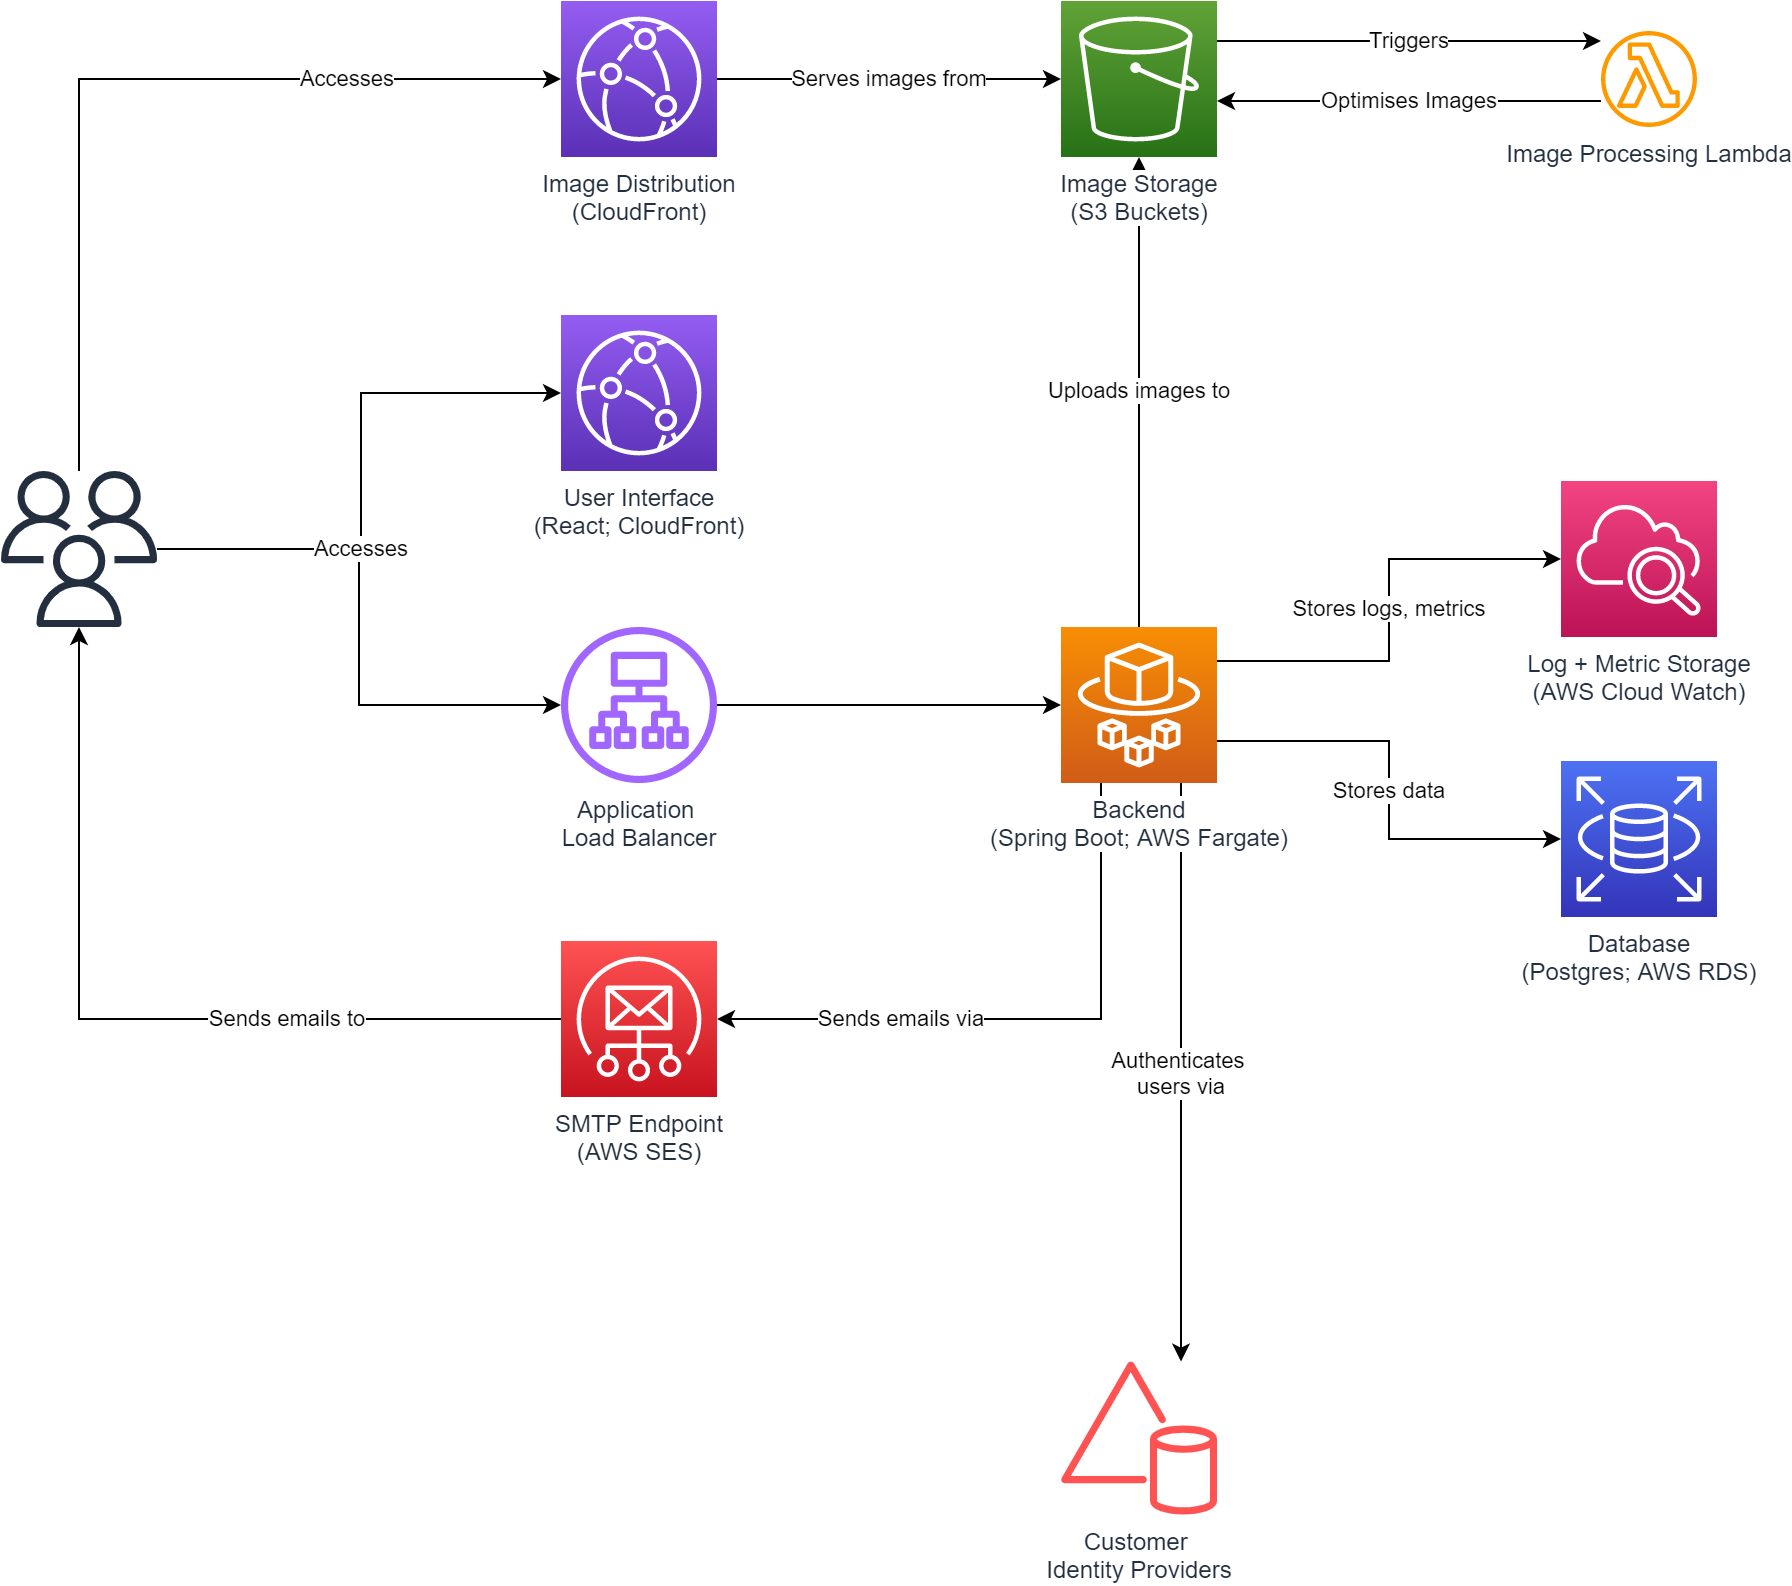

The diagram above was exported from draw.io. Its source (the exported page's mxGraphModel, read from the mxfile embedded in the PNG):
<mxGraphModel dx="1936" dy="806" grid="1" gridSize="10" guides="1" tooltips="1" connect="1" arrows="1" fold="1" page="1" pageScale="1" pageWidth="850" pageHeight="1100" math="0" shadow="0">
  <root>
    <mxCell id="0" />
    <mxCell id="1" parent="0" />
    <mxCell id="nzzVL0V3pB3E7JTL6ocy-22" value="Uploads images to" style="edgeStyle=orthogonalEdgeStyle;rounded=0;orthogonalLoop=1;jettySize=auto;html=1;" edge="1" parent="1" source="nzzVL0V3pB3E7JTL6ocy-2" target="nzzVL0V3pB3E7JTL6ocy-9">
      <mxGeometry relative="1" as="geometry" />
    </mxCell>
    <mxCell id="nzzVL0V3pB3E7JTL6ocy-26" value="Sends emails via" style="edgeStyle=orthogonalEdgeStyle;rounded=0;orthogonalLoop=1;jettySize=auto;html=1;" edge="1" parent="1" source="nzzVL0V3pB3E7JTL6ocy-2" target="nzzVL0V3pB3E7JTL6ocy-6">
      <mxGeometry x="0.4065" relative="1" as="geometry">
        <Array as="points">
          <mxPoint x="380" y="769" />
        </Array>
        <mxPoint as="offset" />
      </mxGeometry>
    </mxCell>
    <mxCell id="nzzVL0V3pB3E7JTL6ocy-27" value="Authenticates &lt;br&gt;users via" style="edgeStyle=orthogonalEdgeStyle;rounded=0;orthogonalLoop=1;jettySize=auto;html=1;" edge="1" parent="1" source="nzzVL0V3pB3E7JTL6ocy-2" target="nzzVL0V3pB3E7JTL6ocy-14">
      <mxGeometry relative="1" as="geometry">
        <Array as="points">
          <mxPoint x="420" y="800" />
          <mxPoint x="420" y="800" />
        </Array>
      </mxGeometry>
    </mxCell>
    <mxCell id="nzzVL0V3pB3E7JTL6ocy-28" value="Stores logs, metrics" style="edgeStyle=orthogonalEdgeStyle;rounded=0;orthogonalLoop=1;jettySize=auto;html=1;" edge="1" parent="1" source="nzzVL0V3pB3E7JTL6ocy-2" target="nzzVL0V3pB3E7JTL6ocy-13">
      <mxGeometry relative="1" as="geometry">
        <Array as="points">
          <mxPoint x="524" y="590" />
          <mxPoint x="524" y="539" />
        </Array>
      </mxGeometry>
    </mxCell>
    <mxCell id="nzzVL0V3pB3E7JTL6ocy-29" value="Stores data" style="edgeStyle=orthogonalEdgeStyle;rounded=0;orthogonalLoop=1;jettySize=auto;html=1;" edge="1" parent="1" source="nzzVL0V3pB3E7JTL6ocy-2" target="nzzVL0V3pB3E7JTL6ocy-11">
      <mxGeometry relative="1" as="geometry">
        <Array as="points">
          <mxPoint x="524" y="630" />
          <mxPoint x="524" y="679" />
        </Array>
      </mxGeometry>
    </mxCell>
    <mxCell id="nzzVL0V3pB3E7JTL6ocy-2" value="Backend&lt;br&gt;(Spring Boot; AWS Fargate)" style="sketch=0;points=[[0,0,0],[0.25,0,0],[0.5,0,0],[0.75,0,0],[1,0,0],[0,1,0],[0.25,1,0],[0.5,1,0],[0.75,1,0],[1,1,0],[0,0.25,0],[0,0.5,0],[0,0.75,0],[1,0.25,0],[1,0.5,0],[1,0.75,0]];outlineConnect=0;fontColor=#232F3E;gradientColor=#F78E04;gradientDirection=north;fillColor=#D05C17;strokeColor=#ffffff;dashed=0;verticalLabelPosition=bottom;verticalAlign=top;align=center;html=1;fontSize=12;fontStyle=0;aspect=fixed;shape=mxgraph.aws4.resourceIcon;resIcon=mxgraph.aws4.fargate;labelBackgroundColor=default;" vertex="1" parent="1">
      <mxGeometry x="360" y="573" width="78" height="78" as="geometry" />
    </mxCell>
    <mxCell id="nzzVL0V3pB3E7JTL6ocy-3" value="User Interface&lt;br&gt;(React; CloudFront)" style="sketch=0;points=[[0,0,0],[0.25,0,0],[0.5,0,0],[0.75,0,0],[1,0,0],[0,1,0],[0.25,1,0],[0.5,1,0],[0.75,1,0],[1,1,0],[0,0.25,0],[0,0.5,0],[0,0.75,0],[1,0.25,0],[1,0.5,0],[1,0.75,0]];outlineConnect=0;fontColor=#232F3E;gradientColor=#945DF2;gradientDirection=north;fillColor=#5A30B5;strokeColor=#ffffff;dashed=0;verticalLabelPosition=bottom;verticalAlign=top;align=center;html=1;fontSize=12;fontStyle=0;aspect=fixed;shape=mxgraph.aws4.resourceIcon;resIcon=mxgraph.aws4.cloudfront;" vertex="1" parent="1">
      <mxGeometry x="110" y="417" width="78" height="78" as="geometry" />
    </mxCell>
    <mxCell id="nzzVL0V3pB3E7JTL6ocy-21" style="edgeStyle=orthogonalEdgeStyle;rounded=0;orthogonalLoop=1;jettySize=auto;html=1;" edge="1" parent="1" source="nzzVL0V3pB3E7JTL6ocy-5" target="nzzVL0V3pB3E7JTL6ocy-2">
      <mxGeometry relative="1" as="geometry" />
    </mxCell>
    <mxCell id="nzzVL0V3pB3E7JTL6ocy-5" value="Application &lt;br&gt;Load Balancer" style="sketch=0;outlineConnect=0;fontColor=#232F3E;gradientColor=none;fillColor=#A166FF;strokeColor=none;dashed=0;verticalLabelPosition=bottom;verticalAlign=top;align=center;html=1;fontSize=12;fontStyle=0;aspect=fixed;pointerEvents=1;shape=mxgraph.aws4.application_load_balancer;" vertex="1" parent="1">
      <mxGeometry x="110" y="573" width="78" height="78" as="geometry" />
    </mxCell>
    <mxCell id="nzzVL0V3pB3E7JTL6ocy-16" value="Sends emails to" style="edgeStyle=orthogonalEdgeStyle;rounded=0;orthogonalLoop=1;jettySize=auto;html=1;" edge="1" parent="1" source="nzzVL0V3pB3E7JTL6ocy-6" target="nzzVL0V3pB3E7JTL6ocy-15">
      <mxGeometry x="-0.3717" relative="1" as="geometry">
        <mxPoint as="offset" />
      </mxGeometry>
    </mxCell>
    <mxCell id="nzzVL0V3pB3E7JTL6ocy-6" value="SMTP Endpoint&lt;br&gt;(AWS SES)&lt;br&gt;" style="sketch=0;points=[[0,0,0],[0.25,0,0],[0.5,0,0],[0.75,0,0],[1,0,0],[0,1,0],[0.25,1,0],[0.5,1,0],[0.75,1,0],[1,1,0],[0,0.25,0],[0,0.5,0],[0,0.75,0],[1,0.25,0],[1,0.5,0],[1,0.75,0]];outlineConnect=0;fontColor=#232F3E;gradientColor=#FF5252;gradientDirection=north;fillColor=#C7131F;strokeColor=#ffffff;dashed=0;verticalLabelPosition=bottom;verticalAlign=top;align=center;html=1;fontSize=12;fontStyle=0;aspect=fixed;shape=mxgraph.aws4.resourceIcon;resIcon=mxgraph.aws4.simple_email_service;" vertex="1" parent="1">
      <mxGeometry x="110" y="730" width="78" height="78" as="geometry" />
    </mxCell>
    <mxCell id="nzzVL0V3pB3E7JTL6ocy-24" value="Optimises Images" style="edgeStyle=orthogonalEdgeStyle;rounded=0;orthogonalLoop=1;jettySize=auto;html=1;" edge="1" parent="1" source="nzzVL0V3pB3E7JTL6ocy-8" target="nzzVL0V3pB3E7JTL6ocy-9">
      <mxGeometry relative="1" as="geometry">
        <Array as="points">
          <mxPoint x="500" y="310" />
          <mxPoint x="500" y="310" />
        </Array>
      </mxGeometry>
    </mxCell>
    <mxCell id="nzzVL0V3pB3E7JTL6ocy-8" value="Image Processing Lambda" style="sketch=0;outlineConnect=0;fontColor=#232F3E;gradientColor=none;fillColor=#FF9900;strokeColor=none;dashed=0;verticalLabelPosition=bottom;verticalAlign=top;align=center;html=1;fontSize=12;fontStyle=0;aspect=fixed;pointerEvents=1;shape=mxgraph.aws4.lambda_function;" vertex="1" parent="1">
      <mxGeometry x="630" y="275" width="48" height="48" as="geometry" />
    </mxCell>
    <mxCell id="nzzVL0V3pB3E7JTL6ocy-25" value="Triggers" style="edgeStyle=orthogonalEdgeStyle;rounded=0;orthogonalLoop=1;jettySize=auto;html=1;" edge="1" parent="1" source="nzzVL0V3pB3E7JTL6ocy-9" target="nzzVL0V3pB3E7JTL6ocy-8">
      <mxGeometry relative="1" as="geometry">
        <Array as="points">
          <mxPoint x="500" y="280" />
          <mxPoint x="500" y="280" />
        </Array>
      </mxGeometry>
    </mxCell>
    <mxCell id="nzzVL0V3pB3E7JTL6ocy-9" value="Image Storage&lt;br&gt;(S3 Buckets)" style="sketch=0;points=[[0,0,0],[0.25,0,0],[0.5,0,0],[0.75,0,0],[1,0,0],[0,1,0],[0.25,1,0],[0.5,1,0],[0.75,1,0],[1,1,0],[0,0.25,0],[0,0.5,0],[0,0.75,0],[1,0.25,0],[1,0.5,0],[1,0.75,0]];outlineConnect=0;fontColor=#232F3E;gradientColor=#60A337;gradientDirection=north;fillColor=#277116;strokeColor=#ffffff;dashed=0;verticalLabelPosition=bottom;verticalAlign=top;align=center;html=1;fontSize=12;fontStyle=0;aspect=fixed;shape=mxgraph.aws4.resourceIcon;resIcon=mxgraph.aws4.s3;labelBackgroundColor=default;" vertex="1" parent="1">
      <mxGeometry x="360" y="260" width="78" height="78" as="geometry" />
    </mxCell>
    <mxCell id="nzzVL0V3pB3E7JTL6ocy-23" value="Serves images from" style="edgeStyle=orthogonalEdgeStyle;rounded=0;orthogonalLoop=1;jettySize=auto;html=1;" edge="1" parent="1" source="nzzVL0V3pB3E7JTL6ocy-10" target="nzzVL0V3pB3E7JTL6ocy-9">
      <mxGeometry relative="1" as="geometry" />
    </mxCell>
    <mxCell id="nzzVL0V3pB3E7JTL6ocy-10" value="Image Distribution&lt;br&gt;(CloudFront)" style="sketch=0;points=[[0,0,0],[0.25,0,0],[0.5,0,0],[0.75,0,0],[1,0,0],[0,1,0],[0.25,1,0],[0.5,1,0],[0.75,1,0],[1,1,0],[0,0.25,0],[0,0.5,0],[0,0.75,0],[1,0.25,0],[1,0.5,0],[1,0.75,0]];outlineConnect=0;fontColor=#232F3E;gradientColor=#945DF2;gradientDirection=north;fillColor=#5A30B5;strokeColor=#ffffff;dashed=0;verticalLabelPosition=bottom;verticalAlign=top;align=center;html=1;fontSize=12;fontStyle=0;aspect=fixed;shape=mxgraph.aws4.resourceIcon;resIcon=mxgraph.aws4.cloudfront;" vertex="1" parent="1">
      <mxGeometry x="110" y="260" width="78" height="78" as="geometry" />
    </mxCell>
    <mxCell id="nzzVL0V3pB3E7JTL6ocy-11" value="Database&lt;br&gt;(Postgres; AWS RDS)" style="sketch=0;points=[[0,0,0],[0.25,0,0],[0.5,0,0],[0.75,0,0],[1,0,0],[0,1,0],[0.25,1,0],[0.5,1,0],[0.75,1,0],[1,1,0],[0,0.25,0],[0,0.5,0],[0,0.75,0],[1,0.25,0],[1,0.5,0],[1,0.75,0]];outlineConnect=0;fontColor=#232F3E;gradientColor=#4D72F3;gradientDirection=north;fillColor=#3334B9;strokeColor=#ffffff;dashed=0;verticalLabelPosition=bottom;verticalAlign=top;align=center;html=1;fontSize=12;fontStyle=0;aspect=fixed;shape=mxgraph.aws4.resourceIcon;resIcon=mxgraph.aws4.rds;" vertex="1" parent="1">
      <mxGeometry x="610" y="640" width="78" height="78" as="geometry" />
    </mxCell>
    <mxCell id="nzzVL0V3pB3E7JTL6ocy-13" value="Log + Metric Storage&lt;br&gt;(AWS Cloud Watch)" style="sketch=0;points=[[0,0,0],[0.25,0,0],[0.5,0,0],[0.75,0,0],[1,0,0],[0,1,0],[0.25,1,0],[0.5,1,0],[0.75,1,0],[1,1,0],[0,0.25,0],[0,0.5,0],[0,0.75,0],[1,0.25,0],[1,0.5,0],[1,0.75,0]];points=[[0,0,0],[0.25,0,0],[0.5,0,0],[0.75,0,0],[1,0,0],[0,1,0],[0.25,1,0],[0.5,1,0],[0.75,1,0],[1,1,0],[0,0.25,0],[0,0.5,0],[0,0.75,0],[1,0.25,0],[1,0.5,0],[1,0.75,0]];outlineConnect=0;fontColor=#232F3E;gradientColor=#F34482;gradientDirection=north;fillColor=#BC1356;strokeColor=#ffffff;dashed=0;verticalLabelPosition=bottom;verticalAlign=top;align=center;html=1;fontSize=12;fontStyle=0;aspect=fixed;shape=mxgraph.aws4.resourceIcon;resIcon=mxgraph.aws4.cloudwatch_2;" vertex="1" parent="1">
      <mxGeometry x="610" y="500" width="78" height="78" as="geometry" />
    </mxCell>
    <mxCell id="nzzVL0V3pB3E7JTL6ocy-14" value="Customer &lt;br&gt;Identity Providers" style="sketch=0;outlineConnect=0;fontColor=#232F3E;gradientColor=none;fillColor=#FF5252;strokeColor=none;dashed=0;verticalLabelPosition=bottom;verticalAlign=top;align=center;html=1;fontSize=12;fontStyle=0;aspect=fixed;pointerEvents=1;shape=mxgraph.aws4.simple_ad;" vertex="1" parent="1">
      <mxGeometry x="360" y="940" width="78" height="77" as="geometry" />
    </mxCell>
    <mxCell id="nzzVL0V3pB3E7JTL6ocy-18" value="Accesses" style="edgeStyle=orthogonalEdgeStyle;rounded=0;orthogonalLoop=1;jettySize=auto;html=1;" edge="1" parent="1" source="nzzVL0V3pB3E7JTL6ocy-15" target="nzzVL0V3pB3E7JTL6ocy-10">
      <mxGeometry x="0.5122" relative="1" as="geometry">
        <Array as="points">
          <mxPoint x="-131" y="299" />
        </Array>
        <mxPoint as="offset" />
      </mxGeometry>
    </mxCell>
    <mxCell id="nzzVL0V3pB3E7JTL6ocy-20" style="edgeStyle=orthogonalEdgeStyle;rounded=0;orthogonalLoop=1;jettySize=auto;html=1;" edge="1" parent="1" source="nzzVL0V3pB3E7JTL6ocy-15" target="nzzVL0V3pB3E7JTL6ocy-5">
      <mxGeometry relative="1" as="geometry">
        <Array as="points">
          <mxPoint x="9" y="534" />
          <mxPoint x="9" y="612" />
        </Array>
      </mxGeometry>
    </mxCell>
    <mxCell id="nzzVL0V3pB3E7JTL6ocy-15" value="" style="sketch=0;outlineConnect=0;fontColor=#232F3E;gradientColor=none;fillColor=#232F3E;strokeColor=none;dashed=0;verticalLabelPosition=bottom;verticalAlign=top;align=center;html=1;fontSize=12;fontStyle=0;aspect=fixed;pointerEvents=1;shape=mxgraph.aws4.users;" vertex="1" parent="1">
      <mxGeometry x="-170" y="495" width="78" height="78" as="geometry" />
    </mxCell>
    <mxCell id="nzzVL0V3pB3E7JTL6ocy-17" value="Accesses" style="edgeStyle=orthogonalEdgeStyle;rounded=0;orthogonalLoop=1;jettySize=auto;html=1;" edge="1" parent="1" source="nzzVL0V3pB3E7JTL6ocy-15" target="nzzVL0V3pB3E7JTL6ocy-3">
      <mxGeometry x="-0.2714" relative="1" as="geometry">
        <Array as="points">
          <mxPoint x="10" y="534" />
          <mxPoint x="10" y="456" />
        </Array>
        <mxPoint as="offset" />
      </mxGeometry>
    </mxCell>
  </root>
</mxGraphModel>